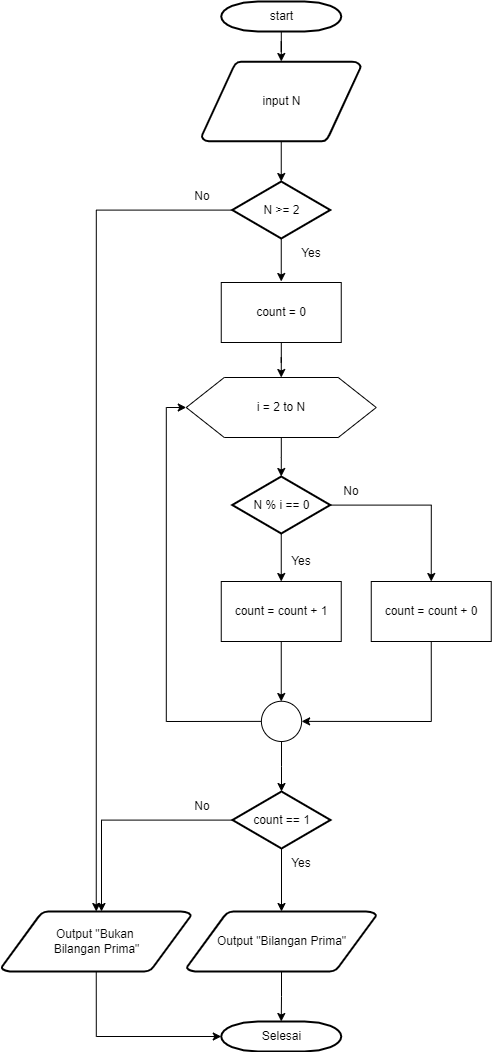

The diagram above was exported from draw.io. Its source (the exported page's mxGraphModel, read from the mxfile embedded in the PNG):
<mxGraphModel dx="2076" dy="1158" grid="1" gridSize="10" guides="1" tooltips="1" connect="1" arrows="1" fold="1" page="1" pageScale="1" pageWidth="1169" pageHeight="827" background="none" math="0" shadow="0">
  <root>
    <mxCell id="0" />
    <mxCell id="1" parent="0" />
    <mxCell id="AoaiwkPnf2xY4D2vvIwP-57" style="edgeStyle=orthogonalEdgeStyle;rounded=0;orthogonalLoop=1;jettySize=auto;html=1;" edge="1" parent="1" source="AoaiwkPnf2xY4D2vvIwP-55" target="AoaiwkPnf2xY4D2vvIwP-56">
      <mxGeometry relative="1" as="geometry" />
    </mxCell>
    <mxCell id="AoaiwkPnf2xY4D2vvIwP-55" value="start" style="shape=mxgraph.flowchart.terminator;strokeWidth=2;gradientColor=none;gradientDirection=north;fontStyle=0;html=1;" vertex="1" parent="1">
      <mxGeometry x="259.75" y="20" width="120" height="30" as="geometry" />
    </mxCell>
    <mxCell id="AoaiwkPnf2xY4D2vvIwP-61" style="edgeStyle=orthogonalEdgeStyle;rounded=0;orthogonalLoop=1;jettySize=auto;html=1;entryX=0.5;entryY=0;entryDx=0;entryDy=0;entryPerimeter=0;" edge="1" parent="1" source="AoaiwkPnf2xY4D2vvIwP-56" target="AoaiwkPnf2xY4D2vvIwP-60">
      <mxGeometry relative="1" as="geometry" />
    </mxCell>
    <mxCell id="AoaiwkPnf2xY4D2vvIwP-56" value="input N" style="shape=mxgraph.flowchart.data;strokeWidth=2;gradientColor=none;gradientDirection=north;fontStyle=0;html=1;" vertex="1" parent="1">
      <mxGeometry x="240.25" y="80" width="159" height="80" as="geometry" />
    </mxCell>
    <mxCell id="AoaiwkPnf2xY4D2vvIwP-74" value="" style="edgeStyle=orthogonalEdgeStyle;rounded=0;orthogonalLoop=1;jettySize=auto;html=1;" edge="1" parent="1" source="AoaiwkPnf2xY4D2vvIwP-59">
      <mxGeometry relative="1" as="geometry">
        <mxPoint x="319.75" y="495" as="targetPoint" />
      </mxGeometry>
    </mxCell>
    <mxCell id="AoaiwkPnf2xY4D2vvIwP-59" value="" style="verticalLabelPosition=bottom;verticalAlign=top;html=1;shape=hexagon;perimeter=hexagonPerimeter2;arcSize=6;size=0.2;" vertex="1" parent="1">
      <mxGeometry x="224.75" y="396" width="190" height="60" as="geometry" />
    </mxCell>
    <mxCell id="AoaiwkPnf2xY4D2vvIwP-62" style="edgeStyle=orthogonalEdgeStyle;rounded=0;orthogonalLoop=1;jettySize=auto;html=1;" edge="1" parent="1" source="AoaiwkPnf2xY4D2vvIwP-60">
      <mxGeometry relative="1" as="geometry">
        <mxPoint x="319.75" y="300" as="targetPoint" />
      </mxGeometry>
    </mxCell>
    <mxCell id="AoaiwkPnf2xY4D2vvIwP-92" style="edgeStyle=orthogonalEdgeStyle;rounded=0;orthogonalLoop=1;jettySize=auto;html=1;entryX=0.5;entryY=0;entryDx=0;entryDy=0;entryPerimeter=0;" edge="1" parent="1" source="AoaiwkPnf2xY4D2vvIwP-60" target="AoaiwkPnf2xY4D2vvIwP-91">
      <mxGeometry relative="1" as="geometry" />
    </mxCell>
    <mxCell id="AoaiwkPnf2xY4D2vvIwP-60" value="N &amp;gt;= 2" style="shape=mxgraph.flowchart.decision;strokeWidth=2;gradientColor=none;gradientDirection=north;fontStyle=0;html=1;" vertex="1" parent="1">
      <mxGeometry x="270.75" y="200" width="98" height="57" as="geometry" />
    </mxCell>
    <mxCell id="AoaiwkPnf2xY4D2vvIwP-64" value="Yes" style="text;html=1;strokeColor=none;fillColor=none;align=center;verticalAlign=middle;whiteSpace=wrap;rounded=0;" vertex="1" parent="1">
      <mxGeometry x="319.75" y="257" width="60" height="30" as="geometry" />
    </mxCell>
    <mxCell id="AoaiwkPnf2xY4D2vvIwP-65" value="i = 2 to N" style="text;html=1;strokeColor=none;fillColor=none;align=center;verticalAlign=middle;whiteSpace=wrap;rounded=0;" vertex="1" parent="1">
      <mxGeometry x="289.75" y="411" width="60" height="30" as="geometry" />
    </mxCell>
    <mxCell id="AoaiwkPnf2xY4D2vvIwP-72" style="edgeStyle=orthogonalEdgeStyle;rounded=0;orthogonalLoop=1;jettySize=auto;html=1;entryX=0.5;entryY=0;entryDx=0;entryDy=0;" edge="1" parent="1" source="AoaiwkPnf2xY4D2vvIwP-69" target="AoaiwkPnf2xY4D2vvIwP-59">
      <mxGeometry relative="1" as="geometry" />
    </mxCell>
    <mxCell id="AoaiwkPnf2xY4D2vvIwP-69" value="count = 0" style="rounded=0;whiteSpace=wrap;html=1;" vertex="1" parent="1">
      <mxGeometry x="259.75" y="301" width="120" height="60" as="geometry" />
    </mxCell>
    <mxCell id="AoaiwkPnf2xY4D2vvIwP-76" style="edgeStyle=orthogonalEdgeStyle;rounded=0;orthogonalLoop=1;jettySize=auto;html=1;" edge="1" parent="1" source="AoaiwkPnf2xY4D2vvIwP-75">
      <mxGeometry relative="1" as="geometry">
        <mxPoint x="319.75" y="600" as="targetPoint" />
      </mxGeometry>
    </mxCell>
    <mxCell id="AoaiwkPnf2xY4D2vvIwP-79" style="edgeStyle=orthogonalEdgeStyle;rounded=0;orthogonalLoop=1;jettySize=auto;html=1;" edge="1" parent="1" source="AoaiwkPnf2xY4D2vvIwP-75">
      <mxGeometry relative="1" as="geometry">
        <mxPoint x="469.75" y="600" as="targetPoint" />
      </mxGeometry>
    </mxCell>
    <mxCell id="AoaiwkPnf2xY4D2vvIwP-75" value="N % i == 0" style="shape=mxgraph.flowchart.decision;strokeWidth=2;gradientColor=none;gradientDirection=north;fontStyle=0;html=1;" vertex="1" parent="1">
      <mxGeometry x="270.75" y="495" width="98" height="57" as="geometry" />
    </mxCell>
    <mxCell id="AoaiwkPnf2xY4D2vvIwP-82" style="edgeStyle=orthogonalEdgeStyle;rounded=0;orthogonalLoop=1;jettySize=auto;html=1;" edge="1" parent="1" source="AoaiwkPnf2xY4D2vvIwP-77">
      <mxGeometry relative="1" as="geometry">
        <mxPoint x="319.75" y="720" as="targetPoint" />
      </mxGeometry>
    </mxCell>
    <mxCell id="AoaiwkPnf2xY4D2vvIwP-77" value="count = count + 1" style="rounded=0;whiteSpace=wrap;html=1;" vertex="1" parent="1">
      <mxGeometry x="259.75" y="600" width="120" height="60" as="geometry" />
    </mxCell>
    <mxCell id="AoaiwkPnf2xY4D2vvIwP-78" value="Yes" style="text;html=1;strokeColor=none;fillColor=none;align=center;verticalAlign=middle;whiteSpace=wrap;rounded=0;" vertex="1" parent="1">
      <mxGeometry x="309.75" y="565" width="60" height="30" as="geometry" />
    </mxCell>
    <mxCell id="AoaiwkPnf2xY4D2vvIwP-80" value="No" style="text;html=1;strokeColor=none;fillColor=none;align=center;verticalAlign=middle;whiteSpace=wrap;rounded=0;" vertex="1" parent="1">
      <mxGeometry x="359.75" y="495" width="60" height="30" as="geometry" />
    </mxCell>
    <mxCell id="AoaiwkPnf2xY4D2vvIwP-84" style="edgeStyle=orthogonalEdgeStyle;rounded=0;orthogonalLoop=1;jettySize=auto;html=1;exitX=0.5;exitY=1;exitDx=0;exitDy=0;entryX=1;entryY=0.5;entryDx=0;entryDy=0;" edge="1" parent="1" source="AoaiwkPnf2xY4D2vvIwP-81" target="AoaiwkPnf2xY4D2vvIwP-95">
      <mxGeometry relative="1" as="geometry">
        <mxPoint x="369.75" y="760" as="targetPoint" />
      </mxGeometry>
    </mxCell>
    <mxCell id="AoaiwkPnf2xY4D2vvIwP-81" value="count = count + 0" style="rounded=0;whiteSpace=wrap;html=1;" vertex="1" parent="1">
      <mxGeometry x="409.75" y="600" width="120" height="60" as="geometry" />
    </mxCell>
    <mxCell id="AoaiwkPnf2xY4D2vvIwP-85" style="edgeStyle=orthogonalEdgeStyle;rounded=0;orthogonalLoop=1;jettySize=auto;html=1;" edge="1" parent="1" source="AoaiwkPnf2xY4D2vvIwP-83">
      <mxGeometry relative="1" as="geometry">
        <mxPoint x="320" y="930" as="targetPoint" />
      </mxGeometry>
    </mxCell>
    <mxCell id="AoaiwkPnf2xY4D2vvIwP-89" style="edgeStyle=orthogonalEdgeStyle;rounded=0;orthogonalLoop=1;jettySize=auto;html=1;" edge="1" parent="1" source="AoaiwkPnf2xY4D2vvIwP-83">
      <mxGeometry relative="1" as="geometry">
        <mxPoint x="140" y="930" as="targetPoint" />
      </mxGeometry>
    </mxCell>
    <mxCell id="AoaiwkPnf2xY4D2vvIwP-83" value="count == 1" style="shape=mxgraph.flowchart.decision;strokeWidth=2;gradientColor=none;gradientDirection=north;fontStyle=0;html=1;" vertex="1" parent="1">
      <mxGeometry x="271" y="810" width="98" height="57" as="geometry" />
    </mxCell>
    <mxCell id="AoaiwkPnf2xY4D2vvIwP-100" style="edgeStyle=orthogonalEdgeStyle;rounded=0;orthogonalLoop=1;jettySize=auto;html=1;entryX=0.5;entryY=0;entryDx=0;entryDy=0;entryPerimeter=0;" edge="1" parent="1" source="AoaiwkPnf2xY4D2vvIwP-86" target="AoaiwkPnf2xY4D2vvIwP-98">
      <mxGeometry relative="1" as="geometry" />
    </mxCell>
    <mxCell id="AoaiwkPnf2xY4D2vvIwP-86" value="Output &quot;Bilangan Prima&quot;" style="shape=mxgraph.flowchart.data;strokeWidth=2;gradientColor=none;gradientDirection=north;fontStyle=0;html=1;" vertex="1" parent="1">
      <mxGeometry x="225.25" y="930" width="189.5" height="60" as="geometry" />
    </mxCell>
    <mxCell id="AoaiwkPnf2xY4D2vvIwP-87" value="Yes" style="text;html=1;strokeColor=none;fillColor=none;align=center;verticalAlign=middle;whiteSpace=wrap;rounded=0;" vertex="1" parent="1">
      <mxGeometry x="310" y="867" width="60" height="30" as="geometry" />
    </mxCell>
    <mxCell id="AoaiwkPnf2xY4D2vvIwP-88" value="No" style="text;html=1;strokeColor=none;fillColor=none;align=center;verticalAlign=middle;whiteSpace=wrap;rounded=0;" vertex="1" parent="1">
      <mxGeometry x="211" y="810" width="60" height="30" as="geometry" />
    </mxCell>
    <mxCell id="AoaiwkPnf2xY4D2vvIwP-99" style="edgeStyle=orthogonalEdgeStyle;rounded=0;orthogonalLoop=1;jettySize=auto;html=1;entryX=0;entryY=0.5;entryDx=0;entryDy=0;entryPerimeter=0;exitX=0.5;exitY=1;exitDx=0;exitDy=0;exitPerimeter=0;" edge="1" parent="1" source="AoaiwkPnf2xY4D2vvIwP-91" target="AoaiwkPnf2xY4D2vvIwP-98">
      <mxGeometry relative="1" as="geometry" />
    </mxCell>
    <mxCell id="AoaiwkPnf2xY4D2vvIwP-91" value="Output &quot;Bukan &lt;br&gt;Bilangan Prima&quot;" style="shape=mxgraph.flowchart.data;strokeWidth=2;gradientColor=none;gradientDirection=north;fontStyle=0;html=1;" vertex="1" parent="1">
      <mxGeometry x="40" y="930" width="189.5" height="60" as="geometry" />
    </mxCell>
    <mxCell id="AoaiwkPnf2xY4D2vvIwP-94" value="No" style="text;html=1;strokeColor=none;fillColor=none;align=center;verticalAlign=middle;whiteSpace=wrap;rounded=0;" vertex="1" parent="1">
      <mxGeometry x="210.75" y="200" width="60" height="30" as="geometry" />
    </mxCell>
    <mxCell id="AoaiwkPnf2xY4D2vvIwP-96" style="edgeStyle=orthogonalEdgeStyle;rounded=0;orthogonalLoop=1;jettySize=auto;html=1;entryX=0.5;entryY=0;entryDx=0;entryDy=0;entryPerimeter=0;" edge="1" parent="1" source="AoaiwkPnf2xY4D2vvIwP-95" target="AoaiwkPnf2xY4D2vvIwP-83">
      <mxGeometry relative="1" as="geometry" />
    </mxCell>
    <mxCell id="AoaiwkPnf2xY4D2vvIwP-97" style="edgeStyle=orthogonalEdgeStyle;rounded=0;orthogonalLoop=1;jettySize=auto;html=1;entryX=0;entryY=0.5;entryDx=0;entryDy=0;exitX=0;exitY=0.5;exitDx=0;exitDy=0;" edge="1" parent="1" source="AoaiwkPnf2xY4D2vvIwP-95" target="AoaiwkPnf2xY4D2vvIwP-59">
      <mxGeometry relative="1" as="geometry" />
    </mxCell>
    <mxCell id="AoaiwkPnf2xY4D2vvIwP-95" value="" style="ellipse;whiteSpace=wrap;html=1;aspect=fixed;" vertex="1" parent="1">
      <mxGeometry x="299.8800000000001" y="719.75" width="40.25" height="40.25" as="geometry" />
    </mxCell>
    <mxCell id="AoaiwkPnf2xY4D2vvIwP-98" value="Selesai" style="shape=mxgraph.flowchart.terminator;strokeWidth=2;gradientColor=none;gradientDirection=north;fontStyle=0;html=1;" vertex="1" parent="1">
      <mxGeometry x="259.75" y="1040" width="120" height="30" as="geometry" />
    </mxCell>
  </root>
</mxGraphModel>